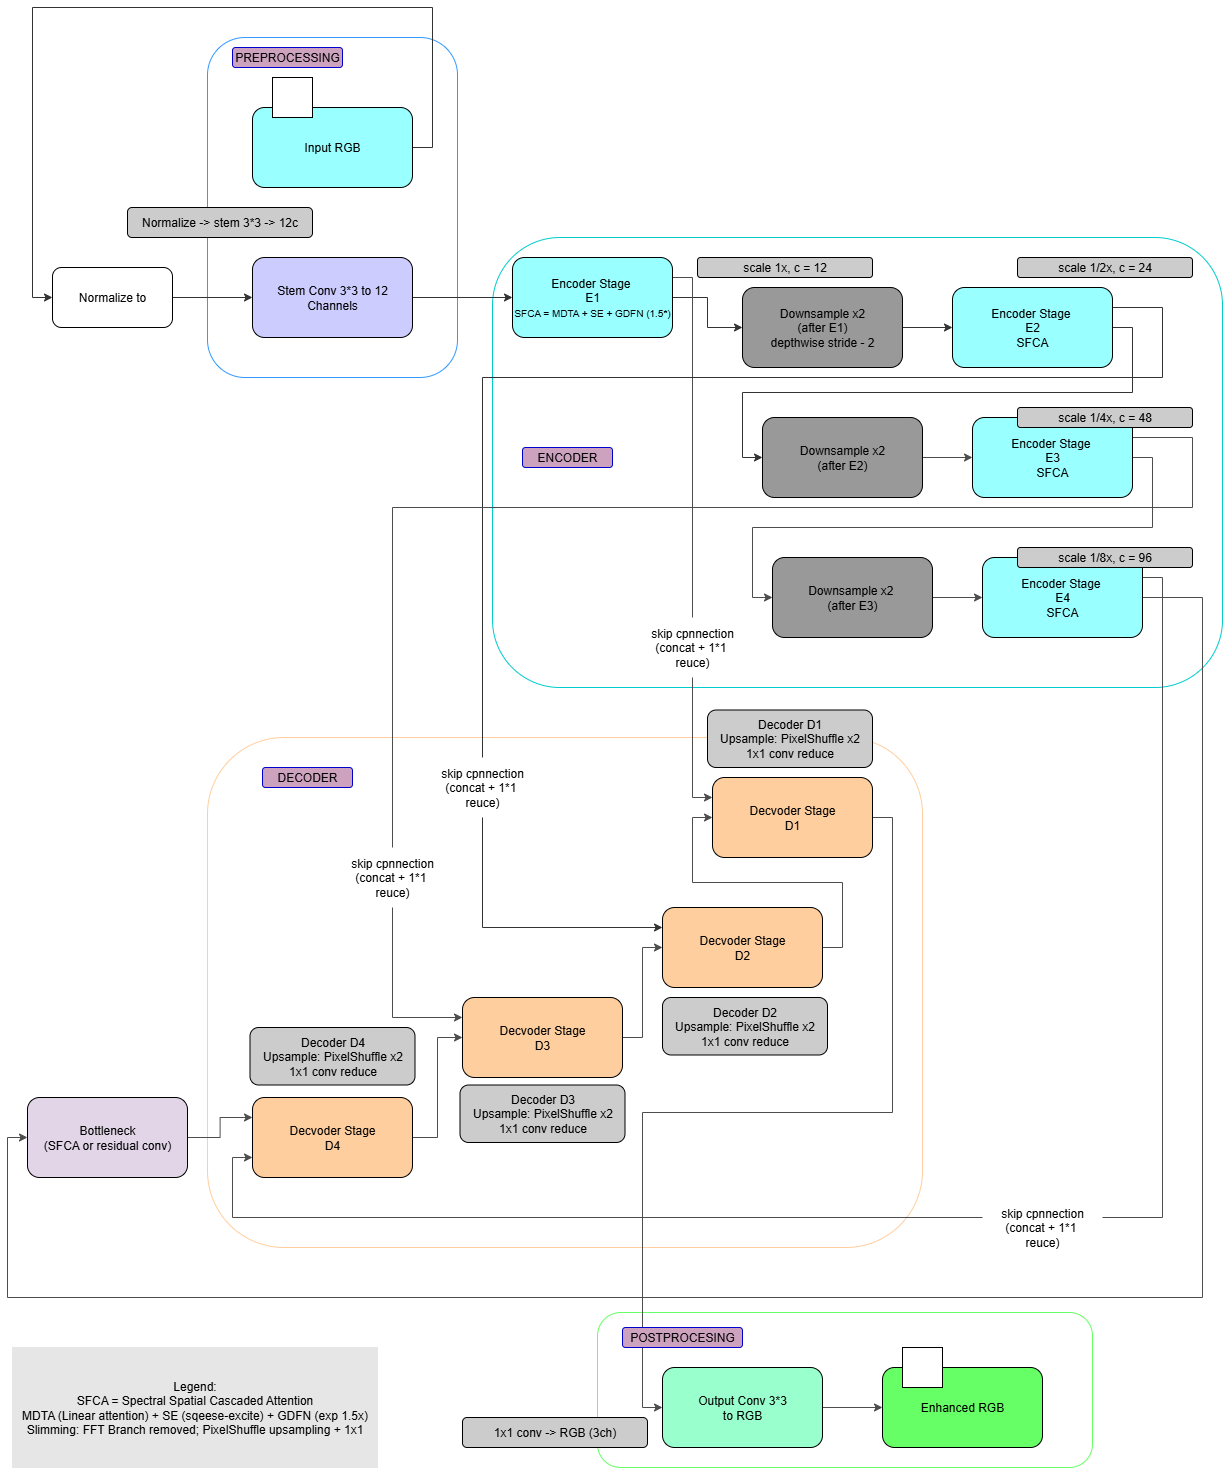

The diagram above was exported from draw.io. Its source (the exported page's mxGraphModel, read from the mxfile embedded in the PNG):
<mxGraphModel dx="3314" dy="1572" grid="1" gridSize="10" guides="1" tooltips="1" connect="1" arrows="1" fold="1" page="1" pageScale="1" pageWidth="1100" pageHeight="850" math="0" shadow="0">
  <root>
    <mxCell id="0" />
    <mxCell id="1" parent="0" />
    <mxCell id="lTkEwrFt9fHdq6RSI6Ut-1" value="" style="rounded=1;whiteSpace=wrap;html=1;strokeColor=#66FF66;" parent="1" vertex="1">
      <mxGeometry x="960" y="1795" width="495" height="155" as="geometry" />
    </mxCell>
    <mxCell id="lTkEwrFt9fHdq6RSI6Ut-2" value="" style="rounded=1;whiteSpace=wrap;html=1;strokeColor=#FFCE9F;" parent="1" vertex="1">
      <mxGeometry x="570" y="1220" width="715" height="510" as="geometry" />
    </mxCell>
    <mxCell id="lTkEwrFt9fHdq6RSI6Ut-3" value="" style="rounded=1;whiteSpace=wrap;html=1;strokeColor=#00CCCC;" parent="1" vertex="1">
      <mxGeometry x="855" y="720" width="730" height="450" as="geometry" />
    </mxCell>
    <mxCell id="lTkEwrFt9fHdq6RSI6Ut-4" value="" style="rounded=1;whiteSpace=wrap;html=1;strokeColor=#3399FF;" parent="1" vertex="1">
      <mxGeometry x="570" y="520" width="250" height="340" as="geometry" />
    </mxCell>
    <mxCell id="lTkEwrFt9fHdq6RSI6Ut-5" style="edgeStyle=orthogonalEdgeStyle;rounded=0;orthogonalLoop=1;jettySize=auto;html=1;exitX=1;exitY=0.5;exitDx=0;exitDy=0;entryX=0;entryY=0.5;entryDx=0;entryDy=0;strokeColor=#333333;" parent="1" source="lTkEwrFt9fHdq6RSI6Ut-6" target="lTkEwrFt9fHdq6RSI6Ut-11" edge="1">
      <mxGeometry relative="1" as="geometry">
        <Array as="points">
          <mxPoint x="795" y="630" />
          <mxPoint x="795" y="490" />
          <mxPoint x="395" y="490" />
          <mxPoint x="395" y="780" />
        </Array>
      </mxGeometry>
    </mxCell>
    <mxCell id="lTkEwrFt9fHdq6RSI6Ut-6" value="Input RGB" style="rounded=1;whiteSpace=wrap;html=1;fillColor=#99FFFF;" parent="1" vertex="1">
      <mxGeometry x="615" y="590" width="160" height="80" as="geometry" />
    </mxCell>
    <mxCell id="lTkEwrFt9fHdq6RSI6Ut-7" value="" style="whiteSpace=wrap;html=1;aspect=fixed;" parent="1" vertex="1">
      <mxGeometry x="635" y="560" width="40" height="40" as="geometry" />
    </mxCell>
    <mxCell id="lTkEwrFt9fHdq6RSI6Ut-8" style="edgeStyle=orthogonalEdgeStyle;rounded=0;orthogonalLoop=1;jettySize=auto;html=1;exitX=1;exitY=0.5;exitDx=0;exitDy=0;strokeColor=#333333;" parent="1" source="lTkEwrFt9fHdq6RSI6Ut-9" target="lTkEwrFt9fHdq6RSI6Ut-14" edge="1">
      <mxGeometry relative="1" as="geometry" />
    </mxCell>
    <mxCell id="lTkEwrFt9fHdq6RSI6Ut-9" value="Stem Conv 3*3 to 12 Channels" style="rounded=1;whiteSpace=wrap;html=1;fillColor=#CCCCFF;" parent="1" vertex="1">
      <mxGeometry x="615" y="740" width="160" height="80" as="geometry" />
    </mxCell>
    <mxCell id="lTkEwrFt9fHdq6RSI6Ut-10" style="edgeStyle=orthogonalEdgeStyle;rounded=0;orthogonalLoop=1;jettySize=auto;html=1;exitX=1;exitY=0.5;exitDx=0;exitDy=0;strokeColor=#333333;" parent="1" source="lTkEwrFt9fHdq6RSI6Ut-11" target="lTkEwrFt9fHdq6RSI6Ut-9" edge="1">
      <mxGeometry relative="1" as="geometry" />
    </mxCell>
    <mxCell id="lTkEwrFt9fHdq6RSI6Ut-11" value="Normalize to" style="rounded=1;whiteSpace=wrap;html=1;" parent="1" vertex="1">
      <mxGeometry x="415" y="750" width="120" height="60" as="geometry" />
    </mxCell>
    <mxCell id="lTkEwrFt9fHdq6RSI6Ut-12" style="edgeStyle=orthogonalEdgeStyle;rounded=0;orthogonalLoop=1;jettySize=auto;html=1;exitX=1;exitY=0.5;exitDx=0;exitDy=0;strokeColor=#333333;" parent="1" source="lTkEwrFt9fHdq6RSI6Ut-14" target="lTkEwrFt9fHdq6RSI6Ut-16" edge="1">
      <mxGeometry relative="1" as="geometry" />
    </mxCell>
    <mxCell id="lTkEwrFt9fHdq6RSI6Ut-13" style="edgeStyle=orthogonalEdgeStyle;rounded=0;orthogonalLoop=1;jettySize=auto;html=1;exitX=1;exitY=0.25;exitDx=0;exitDy=0;entryX=0;entryY=0.25;entryDx=0;entryDy=0;strokeColor=#4D4D4D;" parent="1" source="lTkEwrFt9fHdq6RSI6Ut-14" target="lTkEwrFt9fHdq6RSI6Ut-41" edge="1">
      <mxGeometry relative="1" as="geometry">
        <Array as="points">
          <mxPoint x="1055" y="1280" />
        </Array>
      </mxGeometry>
    </mxCell>
    <mxCell id="lTkEwrFt9fHdq6RSI6Ut-14" value="Encoder Stage&amp;nbsp;&lt;div&gt;E1&lt;/div&gt;&lt;div&gt;&lt;font style=&quot;font-size: 10px;&quot;&gt;SFCA = MDTA + SE + GDFN (1.5*)&lt;/font&gt;&lt;/div&gt;" style="rounded=1;whiteSpace=wrap;html=1;fillColor=#99FFFF;" parent="1" vertex="1">
      <mxGeometry x="875" y="740" width="160" height="80" as="geometry" />
    </mxCell>
    <mxCell id="lTkEwrFt9fHdq6RSI6Ut-15" style="edgeStyle=orthogonalEdgeStyle;rounded=0;orthogonalLoop=1;jettySize=auto;html=1;exitX=1;exitY=0.5;exitDx=0;exitDy=0;entryX=0;entryY=0.5;entryDx=0;entryDy=0;strokeColor=#333333;" parent="1" source="lTkEwrFt9fHdq6RSI6Ut-16" target="lTkEwrFt9fHdq6RSI6Ut-19" edge="1">
      <mxGeometry relative="1" as="geometry" />
    </mxCell>
    <mxCell id="lTkEwrFt9fHdq6RSI6Ut-16" value="Downsample x2&lt;div&gt;(after E1)&lt;/div&gt;&lt;div&gt;depthwise stride - 2&lt;/div&gt;" style="rounded=1;whiteSpace=wrap;html=1;fillColor=#999999;" parent="1" vertex="1">
      <mxGeometry x="1105" y="770" width="160" height="80" as="geometry" />
    </mxCell>
    <mxCell id="lTkEwrFt9fHdq6RSI6Ut-17" style="edgeStyle=orthogonalEdgeStyle;rounded=0;orthogonalLoop=1;jettySize=auto;html=1;exitX=1;exitY=0.5;exitDx=0;exitDy=0;entryX=0;entryY=0.5;entryDx=0;entryDy=0;strokeColor=#333333;" parent="1" source="lTkEwrFt9fHdq6RSI6Ut-19" target="lTkEwrFt9fHdq6RSI6Ut-21" edge="1">
      <mxGeometry relative="1" as="geometry" />
    </mxCell>
    <mxCell id="lTkEwrFt9fHdq6RSI6Ut-18" style="edgeStyle=orthogonalEdgeStyle;rounded=0;orthogonalLoop=1;jettySize=auto;html=1;exitX=1;exitY=0.25;exitDx=0;exitDy=0;entryX=0;entryY=0.25;entryDx=0;entryDy=0;strokeColor=#333333;" parent="1" source="lTkEwrFt9fHdq6RSI6Ut-19" target="lTkEwrFt9fHdq6RSI6Ut-39" edge="1">
      <mxGeometry relative="1" as="geometry">
        <Array as="points">
          <mxPoint x="1525" y="790" />
          <mxPoint x="1525" y="860" />
          <mxPoint x="845" y="860" />
          <mxPoint x="845" y="1410" />
        </Array>
      </mxGeometry>
    </mxCell>
    <mxCell id="lTkEwrFt9fHdq6RSI6Ut-19" value="Encoder Stage&amp;nbsp;&lt;div&gt;E2&lt;/div&gt;&lt;div&gt;SFCA&lt;/div&gt;" style="rounded=1;whiteSpace=wrap;html=1;fillColor=#99FFFF;" parent="1" vertex="1">
      <mxGeometry x="1315" y="770" width="160" height="80" as="geometry" />
    </mxCell>
    <mxCell id="lTkEwrFt9fHdq6RSI6Ut-20" style="edgeStyle=orthogonalEdgeStyle;rounded=0;orthogonalLoop=1;jettySize=auto;html=1;exitX=1;exitY=0.5;exitDx=0;exitDy=0;strokeColor=#4D4D4D;" parent="1" source="lTkEwrFt9fHdq6RSI6Ut-21" target="lTkEwrFt9fHdq6RSI6Ut-24" edge="1">
      <mxGeometry relative="1" as="geometry" />
    </mxCell>
    <mxCell id="lTkEwrFt9fHdq6RSI6Ut-21" value="Downsample x2&lt;div&gt;(after E2)&lt;/div&gt;" style="rounded=1;whiteSpace=wrap;html=1;fillColor=#999999;" parent="1" vertex="1">
      <mxGeometry x="1125" y="900" width="160" height="80" as="geometry" />
    </mxCell>
    <mxCell id="lTkEwrFt9fHdq6RSI6Ut-22" style="edgeStyle=orthogonalEdgeStyle;rounded=0;orthogonalLoop=1;jettySize=auto;html=1;exitX=1;exitY=0.5;exitDx=0;exitDy=0;entryX=0;entryY=0.5;entryDx=0;entryDy=0;strokeColor=#4D4D4D;" parent="1" source="lTkEwrFt9fHdq6RSI6Ut-24" target="lTkEwrFt9fHdq6RSI6Ut-26" edge="1">
      <mxGeometry relative="1" as="geometry" />
    </mxCell>
    <mxCell id="lTkEwrFt9fHdq6RSI6Ut-23" style="edgeStyle=orthogonalEdgeStyle;rounded=0;orthogonalLoop=1;jettySize=auto;html=1;exitX=1;exitY=0.25;exitDx=0;exitDy=0;entryX=0;entryY=0.25;entryDx=0;entryDy=0;strokeColor=#4D4D4D;" parent="1" source="lTkEwrFt9fHdq6RSI6Ut-24" target="lTkEwrFt9fHdq6RSI6Ut-37" edge="1">
      <mxGeometry relative="1" as="geometry">
        <Array as="points">
          <mxPoint x="1555" y="920" />
          <mxPoint x="1555" y="990" />
          <mxPoint x="755" y="990" />
          <mxPoint x="755" y="1500" />
        </Array>
      </mxGeometry>
    </mxCell>
    <mxCell id="lTkEwrFt9fHdq6RSI6Ut-24" value="Encoder Stage&amp;nbsp;&lt;div&gt;E3&lt;/div&gt;&lt;div&gt;SFCA&lt;/div&gt;" style="rounded=1;whiteSpace=wrap;html=1;fillColor=#99FFFF;" parent="1" vertex="1">
      <mxGeometry x="1335" y="900" width="160" height="80" as="geometry" />
    </mxCell>
    <mxCell id="lTkEwrFt9fHdq6RSI6Ut-25" style="edgeStyle=orthogonalEdgeStyle;rounded=0;orthogonalLoop=1;jettySize=auto;html=1;strokeColor=#4D4D4D;" parent="1" source="lTkEwrFt9fHdq6RSI6Ut-26" target="lTkEwrFt9fHdq6RSI6Ut-29" edge="1">
      <mxGeometry relative="1" as="geometry" />
    </mxCell>
    <mxCell id="lTkEwrFt9fHdq6RSI6Ut-26" value="Downsample x2&amp;nbsp;&lt;div&gt;(after E3)&lt;/div&gt;" style="rounded=1;whiteSpace=wrap;html=1;fillColor=#999999;" parent="1" vertex="1">
      <mxGeometry x="1135" y="1040" width="160" height="80" as="geometry" />
    </mxCell>
    <mxCell id="lTkEwrFt9fHdq6RSI6Ut-27" style="edgeStyle=orthogonalEdgeStyle;rounded=0;orthogonalLoop=1;jettySize=auto;html=1;exitX=1;exitY=0.25;exitDx=0;exitDy=0;entryX=0;entryY=0.75;entryDx=0;entryDy=0;strokeColor=#4D4D4D;" parent="1" source="lTkEwrFt9fHdq6RSI6Ut-29" target="lTkEwrFt9fHdq6RSI6Ut-35" edge="1">
      <mxGeometry relative="1" as="geometry">
        <Array as="points">
          <mxPoint x="1525" y="1060" />
          <mxPoint x="1525" y="1700" />
          <mxPoint x="595" y="1700" />
          <mxPoint x="595" y="1640" />
        </Array>
      </mxGeometry>
    </mxCell>
    <mxCell id="lTkEwrFt9fHdq6RSI6Ut-28" style="edgeStyle=orthogonalEdgeStyle;rounded=0;orthogonalLoop=1;jettySize=auto;html=1;exitX=1;exitY=0.5;exitDx=0;exitDy=0;entryX=0;entryY=0.5;entryDx=0;entryDy=0;strokeColor=#4D4D4D;" parent="1" source="lTkEwrFt9fHdq6RSI6Ut-29" target="lTkEwrFt9fHdq6RSI6Ut-33" edge="1">
      <mxGeometry relative="1" as="geometry">
        <Array as="points">
          <mxPoint x="1565" y="1080" />
          <mxPoint x="1565" y="1780" />
          <mxPoint x="370" y="1780" />
          <mxPoint x="370" y="1620" />
        </Array>
      </mxGeometry>
    </mxCell>
    <mxCell id="lTkEwrFt9fHdq6RSI6Ut-29" value="Encoder Stage&amp;nbsp;&lt;div&gt;E4&lt;/div&gt;&lt;div&gt;SFCA&lt;/div&gt;" style="rounded=1;whiteSpace=wrap;html=1;fillColor=#99FFFF;" parent="1" vertex="1">
      <mxGeometry x="1345" y="1040" width="160" height="80" as="geometry" />
    </mxCell>
    <mxCell id="lTkEwrFt9fHdq6RSI6Ut-30" value="ENCODER" style="rounded=1;whiteSpace=wrap;html=1;strokeColor=#0000CC;fillColor=#CDA2BE;" parent="1" vertex="1">
      <mxGeometry x="885" y="930" width="90" height="20" as="geometry" />
    </mxCell>
    <mxCell id="lTkEwrFt9fHdq6RSI6Ut-31" value="PREPROCESSING" style="rounded=1;whiteSpace=wrap;html=1;strokeColor=#0000CC;fillColor=#CDA2BE;" parent="1" vertex="1">
      <mxGeometry x="595" y="530" width="110" height="20" as="geometry" />
    </mxCell>
    <mxCell id="lTkEwrFt9fHdq6RSI6Ut-32" style="edgeStyle=orthogonalEdgeStyle;rounded=0;orthogonalLoop=1;jettySize=auto;html=1;entryX=0;entryY=0.25;entryDx=0;entryDy=0;strokeColor=#4D4D4D;" parent="1" source="lTkEwrFt9fHdq6RSI6Ut-33" target="lTkEwrFt9fHdq6RSI6Ut-35" edge="1">
      <mxGeometry relative="1" as="geometry" />
    </mxCell>
    <mxCell id="lTkEwrFt9fHdq6RSI6Ut-33" value="Bottleneck&lt;div&gt;(SFCA or residual conv)&lt;/div&gt;" style="rounded=1;whiteSpace=wrap;html=1;fillColor=#E1D5E7;" parent="1" vertex="1">
      <mxGeometry x="390" y="1580" width="160" height="80" as="geometry" />
    </mxCell>
    <mxCell id="lTkEwrFt9fHdq6RSI6Ut-34" style="edgeStyle=orthogonalEdgeStyle;rounded=0;orthogonalLoop=1;jettySize=auto;html=1;exitX=1;exitY=0.5;exitDx=0;exitDy=0;entryX=0;entryY=0.5;entryDx=0;entryDy=0;strokeColor=#4D4D4D;" parent="1" source="lTkEwrFt9fHdq6RSI6Ut-35" target="lTkEwrFt9fHdq6RSI6Ut-37" edge="1">
      <mxGeometry relative="1" as="geometry" />
    </mxCell>
    <mxCell id="lTkEwrFt9fHdq6RSI6Ut-35" value="Decvoder Stage&lt;div&gt;D4&lt;/div&gt;" style="rounded=1;whiteSpace=wrap;html=1;fillColor=#FFCE9F;" parent="1" vertex="1">
      <mxGeometry x="615" y="1580" width="160" height="80" as="geometry" />
    </mxCell>
    <mxCell id="lTkEwrFt9fHdq6RSI6Ut-36" style="edgeStyle=orthogonalEdgeStyle;rounded=0;orthogonalLoop=1;jettySize=auto;html=1;exitX=1;exitY=0.5;exitDx=0;exitDy=0;entryX=0;entryY=0.5;entryDx=0;entryDy=0;strokeColor=#4D4D4D;" parent="1" source="lTkEwrFt9fHdq6RSI6Ut-37" target="lTkEwrFt9fHdq6RSI6Ut-39" edge="1">
      <mxGeometry relative="1" as="geometry" />
    </mxCell>
    <mxCell id="lTkEwrFt9fHdq6RSI6Ut-37" value="Decvoder Stage&lt;div&gt;D3&lt;/div&gt;" style="rounded=1;whiteSpace=wrap;html=1;fillColor=#FFCE9F;" parent="1" vertex="1">
      <mxGeometry x="825" y="1480" width="160" height="80" as="geometry" />
    </mxCell>
    <mxCell id="lTkEwrFt9fHdq6RSI6Ut-38" style="edgeStyle=orthogonalEdgeStyle;rounded=0;orthogonalLoop=1;jettySize=auto;html=1;exitX=1;exitY=0.5;exitDx=0;exitDy=0;entryX=0;entryY=0.5;entryDx=0;entryDy=0;strokeColor=#4D4D4D;" parent="1" source="lTkEwrFt9fHdq6RSI6Ut-39" target="lTkEwrFt9fHdq6RSI6Ut-41" edge="1">
      <mxGeometry relative="1" as="geometry" />
    </mxCell>
    <mxCell id="lTkEwrFt9fHdq6RSI6Ut-39" value="Decvoder Stage&lt;div&gt;D2&lt;/div&gt;" style="rounded=1;whiteSpace=wrap;html=1;fillColor=#FFCE9F;" parent="1" vertex="1">
      <mxGeometry x="1025" y="1390" width="160" height="80" as="geometry" />
    </mxCell>
    <mxCell id="lTkEwrFt9fHdq6RSI6Ut-40" style="edgeStyle=orthogonalEdgeStyle;rounded=0;orthogonalLoop=1;jettySize=auto;html=1;exitX=1;exitY=0.5;exitDx=0;exitDy=0;entryX=0;entryY=0.5;entryDx=0;entryDy=0;strokeColor=#4D4D4D;" parent="1" source="lTkEwrFt9fHdq6RSI6Ut-41" target="lTkEwrFt9fHdq6RSI6Ut-48" edge="1">
      <mxGeometry relative="1" as="geometry" />
    </mxCell>
    <mxCell id="lTkEwrFt9fHdq6RSI6Ut-41" value="Decvoder Stage&lt;div&gt;D1&lt;/div&gt;" style="rounded=1;whiteSpace=wrap;html=1;fillColor=#FFCE9F;" parent="1" vertex="1">
      <mxGeometry x="1075" y="1260" width="160" height="80" as="geometry" />
    </mxCell>
    <mxCell id="lTkEwrFt9fHdq6RSI6Ut-42" value="DECODER" style="rounded=1;whiteSpace=wrap;html=1;strokeColor=#0000CC;fillColor=#CDA2BE;" parent="1" vertex="1">
      <mxGeometry x="625" y="1250" width="90" height="20" as="geometry" />
    </mxCell>
    <mxCell id="lTkEwrFt9fHdq6RSI6Ut-43" value="skip cpnnection&lt;div&gt;(concat + 1*1&amp;nbsp;&lt;/div&gt;&lt;div&gt;reuce)&lt;/div&gt;" style="rounded=1;whiteSpace=wrap;html=1;strokeColor=none;" parent="1" vertex="1">
      <mxGeometry x="995" y="1100" width="120" height="60" as="geometry" />
    </mxCell>
    <mxCell id="lTkEwrFt9fHdq6RSI6Ut-44" value="skip cpnnection&lt;div&gt;(concat + 1*1&amp;nbsp;&lt;/div&gt;&lt;div&gt;reuce)&lt;/div&gt;" style="rounded=1;whiteSpace=wrap;html=1;strokeColor=none;" parent="1" vertex="1">
      <mxGeometry x="785" y="1240" width="120" height="60" as="geometry" />
    </mxCell>
    <mxCell id="lTkEwrFt9fHdq6RSI6Ut-45" value="skip cpnnection&lt;div&gt;(concat + 1*1&amp;nbsp;&lt;/div&gt;&lt;div&gt;reuce)&lt;/div&gt;" style="rounded=1;whiteSpace=wrap;html=1;strokeColor=none;" parent="1" vertex="1">
      <mxGeometry x="695" y="1330" width="120" height="60" as="geometry" />
    </mxCell>
    <mxCell id="lTkEwrFt9fHdq6RSI6Ut-46" value="skip cpnnection&lt;div&gt;(concat + 1*1&amp;nbsp;&lt;/div&gt;&lt;div&gt;reuce)&lt;/div&gt;" style="rounded=1;whiteSpace=wrap;html=1;strokeColor=none;" parent="1" vertex="1">
      <mxGeometry x="1345" y="1680" width="120" height="60" as="geometry" />
    </mxCell>
    <mxCell id="lTkEwrFt9fHdq6RSI6Ut-47" style="edgeStyle=orthogonalEdgeStyle;rounded=0;orthogonalLoop=1;jettySize=auto;html=1;exitX=1;exitY=0.5;exitDx=0;exitDy=0;entryX=0;entryY=0.5;entryDx=0;entryDy=0;strokeColor=#4D4D4D;" parent="1" source="lTkEwrFt9fHdq6RSI6Ut-48" target="lTkEwrFt9fHdq6RSI6Ut-49" edge="1">
      <mxGeometry relative="1" as="geometry" />
    </mxCell>
    <mxCell id="lTkEwrFt9fHdq6RSI6Ut-48" value="Output Conv 3*3&lt;div&gt;to RGB&lt;/div&gt;" style="rounded=1;whiteSpace=wrap;html=1;fillColor=#99FFCC;" parent="1" vertex="1">
      <mxGeometry x="1025" y="1850" width="160" height="80" as="geometry" />
    </mxCell>
    <mxCell id="lTkEwrFt9fHdq6RSI6Ut-49" value="Enhanced RGB" style="rounded=1;whiteSpace=wrap;html=1;fillColor=#66FF66;" parent="1" vertex="1">
      <mxGeometry x="1245" y="1850" width="160" height="80" as="geometry" />
    </mxCell>
    <mxCell id="lTkEwrFt9fHdq6RSI6Ut-50" value="POSTPROCESING" style="rounded=1;whiteSpace=wrap;html=1;strokeColor=#0000CC;fillColor=#CDA2BE;" parent="1" vertex="1">
      <mxGeometry x="985" y="1810" width="120" height="20" as="geometry" />
    </mxCell>
    <mxCell id="lTkEwrFt9fHdq6RSI6Ut-51" value="" style="whiteSpace=wrap;html=1;aspect=fixed;" parent="1" vertex="1">
      <mxGeometry x="1265" y="1830" width="40" height="40" as="geometry" />
    </mxCell>
    <mxCell id="Lt8-O4urvoQVkAM30sk9-1" value="Normalize -&amp;gt; stem 3*3 -&amp;gt; 12c" style="rounded=1;whiteSpace=wrap;html=1;fillColor=#CCCCCC;" vertex="1" parent="1">
      <mxGeometry x="490" y="690" width="185" height="30" as="geometry" />
    </mxCell>
    <mxCell id="Lt8-O4urvoQVkAM30sk9-2" value="scale 1x, c = 12" style="rounded=1;whiteSpace=wrap;html=1;fillColor=#CCCCCC;" vertex="1" parent="1">
      <mxGeometry x="1060" y="740" width="175" height="20" as="geometry" />
    </mxCell>
    <mxCell id="Lt8-O4urvoQVkAM30sk9-3" value="scale 1/2x, c = 24" style="rounded=1;whiteSpace=wrap;html=1;fillColor=#CCCCCC;" vertex="1" parent="1">
      <mxGeometry x="1380" y="740" width="175" height="20" as="geometry" />
    </mxCell>
    <mxCell id="Lt8-O4urvoQVkAM30sk9-4" value="scale 1/4x, c = 48" style="rounded=1;whiteSpace=wrap;html=1;fillColor=#CCCCCC;" vertex="1" parent="1">
      <mxGeometry x="1380" y="890" width="175" height="20" as="geometry" />
    </mxCell>
    <mxCell id="Lt8-O4urvoQVkAM30sk9-5" value="scale 1/8x, c = 96" style="rounded=1;whiteSpace=wrap;html=1;fillColor=#CCCCCC;" vertex="1" parent="1">
      <mxGeometry x="1380" y="1030" width="175" height="20" as="geometry" />
    </mxCell>
    <mxCell id="Lt8-O4urvoQVkAM30sk9-8" value="Decoder D4&lt;div&gt;Upsample: PixelShuffle x2&lt;/div&gt;&lt;div&gt;1x1 conv reduce&lt;/div&gt;" style="rounded=1;whiteSpace=wrap;html=1;fillColor=#CCCCCC;" vertex="1" parent="1">
      <mxGeometry x="612.5" y="1510" width="165" height="57.5" as="geometry" />
    </mxCell>
    <mxCell id="Lt8-O4urvoQVkAM30sk9-9" value="Decoder D3&lt;div&gt;Upsample: PixelShuffle x2&lt;/div&gt;&lt;div&gt;1x1 conv reduce&lt;/div&gt;" style="rounded=1;whiteSpace=wrap;html=1;fillColor=#CCCCCC;" vertex="1" parent="1">
      <mxGeometry x="822.5" y="1567.5" width="165" height="57.5" as="geometry" />
    </mxCell>
    <mxCell id="Lt8-O4urvoQVkAM30sk9-10" value="Decoder D2&lt;div&gt;Upsample: PixelShuffle x2&lt;/div&gt;&lt;div&gt;1x1 conv reduce&lt;/div&gt;" style="rounded=1;whiteSpace=wrap;html=1;fillColor=#CCCCCC;" vertex="1" parent="1">
      <mxGeometry x="1025" y="1480" width="165" height="57.5" as="geometry" />
    </mxCell>
    <mxCell id="Lt8-O4urvoQVkAM30sk9-11" value="Decoder D1&lt;div&gt;Upsample: PixelShuffle x2&lt;/div&gt;&lt;div&gt;1x1 conv reduce&lt;/div&gt;" style="rounded=1;whiteSpace=wrap;html=1;fillColor=#CCCCCC;" vertex="1" parent="1">
      <mxGeometry x="1070" y="1192.5" width="165" height="57.5" as="geometry" />
    </mxCell>
    <mxCell id="Lt8-O4urvoQVkAM30sk9-12" value="1x1 conv -&amp;gt; RGB (3ch)" style="rounded=1;whiteSpace=wrap;html=1;fillColor=#CCCCCC;" vertex="1" parent="1">
      <mxGeometry x="825" y="1900" width="185" height="30" as="geometry" />
    </mxCell>
    <mxCell id="Lt8-O4urvoQVkAM30sk9-13" value="Legend:&lt;div&gt;SFCA = Spectral Spatial Cascaded Attention&lt;/div&gt;&lt;div&gt;MDTA (Linear attention) + SE (sqeese-excite) + GDFN (exp 1.5x)&lt;/div&gt;&lt;div&gt;Slimming: FFT Branch removed; PixelShuffle upsampling + 1x1&lt;/div&gt;" style="rounded=0;whiteSpace=wrap;html=1;fillColor=#E6E6E6;strokeColor=#E6E6E6;" vertex="1" parent="1">
      <mxGeometry x="375" y="1830" width="365" height="120" as="geometry" />
    </mxCell>
  </root>
</mxGraphModel>